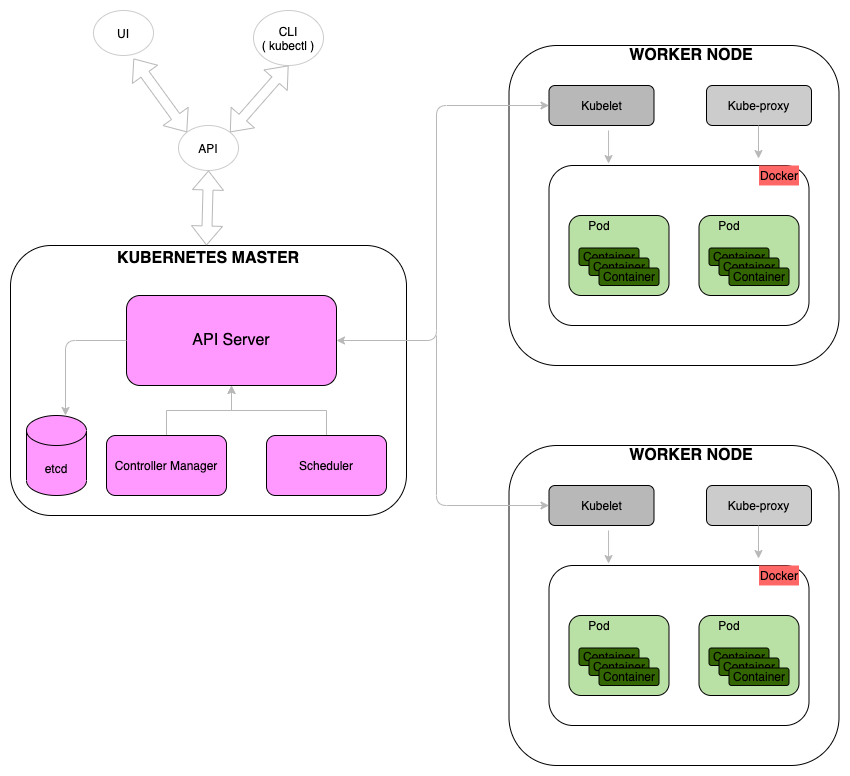

The diagram above was exported from draw.io. Its source (the exported page's mxGraphModel, read from the mxfile embedded in the PNG):
<mxGraphModel dx="1186" dy="704" grid="1" gridSize="10" guides="1" tooltips="1" connect="1" arrows="1" fold="1" page="1" pageScale="1" pageWidth="1654" pageHeight="2336" math="0" shadow="0">
  <root>
    <mxCell id="0" />
    <mxCell id="1" parent="0" />
    <mxCell id="efvxOoszOYCxavNwyG26-1" value="" style="rounded=1;whiteSpace=wrap;html=1;" vertex="1" parent="1">
      <mxGeometry x="100" y="380" width="396" height="270" as="geometry" />
    </mxCell>
    <mxCell id="efvxOoszOYCxavNwyG26-2" value="etcd" style="shape=cylinder3;whiteSpace=wrap;html=1;boundedLbl=1;backgroundOutline=1;size=15;fillColor=#FF99FF;" vertex="1" parent="1">
      <mxGeometry x="116" y="550" width="60" height="80" as="geometry" />
    </mxCell>
    <mxCell id="efvxOoszOYCxavNwyG26-3" value="&lt;font style=&quot;font-size: 16px&quot;&gt;API Server&lt;/font&gt;" style="rounded=1;whiteSpace=wrap;html=1;fillColor=#FF99FF;" vertex="1" parent="1">
      <mxGeometry x="216" y="430" width="210" height="90" as="geometry" />
    </mxCell>
    <mxCell id="efvxOoszOYCxavNwyG26-7" value="" style="edgeStyle=orthogonalEdgeStyle;rounded=0;orthogonalLoop=1;jettySize=auto;html=1;strokeColor=#B8B8B8;" edge="1" parent="1" source="efvxOoszOYCxavNwyG26-4" target="efvxOoszOYCxavNwyG26-3">
      <mxGeometry relative="1" as="geometry" />
    </mxCell>
    <mxCell id="efvxOoszOYCxavNwyG26-4" value="Controller Manager" style="rounded=1;whiteSpace=wrap;html=1;fillColor=#FF99FF;" vertex="1" parent="1">
      <mxGeometry x="196" y="570" width="120" height="60" as="geometry" />
    </mxCell>
    <mxCell id="efvxOoszOYCxavNwyG26-8" value="" style="edgeStyle=orthogonalEdgeStyle;rounded=0;orthogonalLoop=1;jettySize=auto;html=1;strokeColor=#B8B8B8;" edge="1" parent="1" source="efvxOoszOYCxavNwyG26-5" target="efvxOoszOYCxavNwyG26-3">
      <mxGeometry relative="1" as="geometry" />
    </mxCell>
    <mxCell id="efvxOoszOYCxavNwyG26-5" value="Scheduler" style="rounded=1;whiteSpace=wrap;html=1;fillColor=#FF99FF;" vertex="1" parent="1">
      <mxGeometry x="356" y="570" width="120" height="60" as="geometry" />
    </mxCell>
    <mxCell id="efvxOoszOYCxavNwyG26-14" value="" style="endArrow=classic;html=1;entryX=0.65;entryY=0;entryDx=0;entryDy=0;entryPerimeter=0;exitX=0;exitY=0.5;exitDx=0;exitDy=0;strokeColor=#B8B8B8;" edge="1" parent="1" source="efvxOoszOYCxavNwyG26-3" target="efvxOoszOYCxavNwyG26-2">
      <mxGeometry width="50" height="50" relative="1" as="geometry">
        <mxPoint x="406" y="560" as="sourcePoint" />
        <mxPoint x="456" y="510" as="targetPoint" />
        <Array as="points">
          <mxPoint x="155" y="475" />
        </Array>
      </mxGeometry>
    </mxCell>
    <mxCell id="efvxOoszOYCxavNwyG26-16" value="" style="rounded=1;whiteSpace=wrap;html=1;" vertex="1" parent="1">
      <mxGeometry x="598.5" y="180" width="330" height="320" as="geometry" />
    </mxCell>
    <mxCell id="efvxOoszOYCxavNwyG26-18" value="Kubelet" style="rounded=1;whiteSpace=wrap;html=1;fillColor=#B8B8B8;" vertex="1" parent="1">
      <mxGeometry x="638.5" y="220" width="105" height="40" as="geometry" />
    </mxCell>
    <mxCell id="efvxOoszOYCxavNwyG26-19" value="Kube-proxy" style="rounded=1;whiteSpace=wrap;html=1;fillColor=#CCCCCC;" vertex="1" parent="1">
      <mxGeometry x="796" y="220" width="105" height="40" as="geometry" />
    </mxCell>
    <mxCell id="efvxOoszOYCxavNwyG26-20" value="" style="rounded=1;whiteSpace=wrap;html=1;" vertex="1" parent="1">
      <mxGeometry x="638.5" y="300" width="260" height="160" as="geometry" />
    </mxCell>
    <mxCell id="efvxOoszOYCxavNwyG26-27" value="" style="rounded=1;whiteSpace=wrap;html=1;fillColor=#B9E0A5;" vertex="1" parent="1">
      <mxGeometry x="788.5" y="350" width="100" height="80" as="geometry" />
    </mxCell>
    <mxCell id="efvxOoszOYCxavNwyG26-28" value="Container" style="rounded=1;whiteSpace=wrap;html=1;fillColor=#336600;" vertex="1" parent="1">
      <mxGeometry x="798.5" y="382.5" width="60" height="17.5" as="geometry" />
    </mxCell>
    <mxCell id="efvxOoszOYCxavNwyG26-31" value="Container" style="rounded=1;whiteSpace=wrap;html=1;fillColor=#336600;" vertex="1" parent="1">
      <mxGeometry x="808.5" y="392.5" width="60" height="17.5" as="geometry" />
    </mxCell>
    <mxCell id="efvxOoszOYCxavNwyG26-33" value="Pod" style="text;html=1;strokeColor=none;fillColor=none;align=center;verticalAlign=middle;whiteSpace=wrap;rounded=0;" vertex="1" parent="1">
      <mxGeometry x="798.5" y="350" width="40" height="20" as="geometry" />
    </mxCell>
    <mxCell id="efvxOoszOYCxavNwyG26-34" value="" style="rounded=1;whiteSpace=wrap;html=1;fillColor=#B9E0A5;" vertex="1" parent="1">
      <mxGeometry x="658.5" y="350" width="100" height="80" as="geometry" />
    </mxCell>
    <mxCell id="efvxOoszOYCxavNwyG26-35" value="Container" style="rounded=1;whiteSpace=wrap;html=1;fillColor=#336600;" vertex="1" parent="1">
      <mxGeometry x="668.5" y="382.5" width="60" height="17.5" as="geometry" />
    </mxCell>
    <mxCell id="efvxOoszOYCxavNwyG26-36" value="Container" style="rounded=1;whiteSpace=wrap;html=1;fillColor=#336600;" vertex="1" parent="1">
      <mxGeometry x="678.5" y="392.5" width="60" height="17.5" as="geometry" />
    </mxCell>
    <mxCell id="efvxOoszOYCxavNwyG26-37" value="Container" style="rounded=1;whiteSpace=wrap;html=1;fillColor=#336600;" vertex="1" parent="1">
      <mxGeometry x="688.5" y="402.5" width="60" height="17.5" as="geometry" />
    </mxCell>
    <mxCell id="efvxOoszOYCxavNwyG26-38" value="Pod" style="text;html=1;strokeColor=none;fillColor=none;align=center;verticalAlign=middle;whiteSpace=wrap;rounded=0;" vertex="1" parent="1">
      <mxGeometry x="668.5" y="350" width="40" height="20" as="geometry" />
    </mxCell>
    <mxCell id="efvxOoszOYCxavNwyG26-39" value="Docker" style="text;html=1;strokeColor=none;align=center;verticalAlign=middle;whiteSpace=wrap;rounded=0;fillColor=#FF6666;" vertex="1" parent="1">
      <mxGeometry x="848.5" y="300" width="40" height="20" as="geometry" />
    </mxCell>
    <mxCell id="efvxOoszOYCxavNwyG26-59" value="" style="endArrow=classic;startArrow=classic;html=1;shadow=0;strokeColor=#B8B8B8;entryX=0;entryY=0.5;entryDx=0;entryDy=0;exitX=1;exitY=0.5;exitDx=0;exitDy=0;" edge="1" parent="1" source="efvxOoszOYCxavNwyG26-3" target="efvxOoszOYCxavNwyG26-18">
      <mxGeometry width="50" height="50" relative="1" as="geometry">
        <mxPoint x="426" y="430" as="sourcePoint" />
        <mxPoint x="556" y="260" as="targetPoint" />
        <Array as="points">
          <mxPoint x="526" y="475" />
          <mxPoint x="526" y="240" />
        </Array>
      </mxGeometry>
    </mxCell>
    <mxCell id="efvxOoszOYCxavNwyG26-62" value="&lt;b&gt;&lt;font style=&quot;font-size: 16px&quot;&gt;KUBERNETES MASTER&lt;/font&gt;&lt;/b&gt;" style="text;html=1;strokeColor=none;fillColor=none;align=center;verticalAlign=middle;whiteSpace=wrap;rounded=0;" vertex="1" parent="1">
      <mxGeometry x="118" y="382.5" width="360" height="20" as="geometry" />
    </mxCell>
    <mxCell id="efvxOoszOYCxavNwyG26-63" value="&lt;b&gt;&lt;font style=&quot;font-size: 16px&quot;&gt;WORKER NODE&lt;/font&gt;&lt;/b&gt;" style="text;html=1;strokeColor=none;fillColor=none;align=center;verticalAlign=middle;whiteSpace=wrap;rounded=0;" vertex="1" parent="1">
      <mxGeometry x="716" y="180" width="130" height="20" as="geometry" />
    </mxCell>
    <mxCell id="efvxOoszOYCxavNwyG26-66" value="" style="endArrow=classic;html=1;shadow=0;strokeColor=#B8B8B8;entryX=0.229;entryY=-0.012;entryDx=0;entryDy=0;exitX=0.567;exitY=1.125;exitDx=0;exitDy=0;exitPerimeter=0;entryPerimeter=0;" edge="1" parent="1" source="efvxOoszOYCxavNwyG26-18" target="efvxOoszOYCxavNwyG26-20">
      <mxGeometry width="50" height="50" relative="1" as="geometry">
        <mxPoint x="456" y="580" as="sourcePoint" />
        <mxPoint x="506" y="530" as="targetPoint" />
        <Array as="points" />
      </mxGeometry>
    </mxCell>
    <mxCell id="efvxOoszOYCxavNwyG26-68" value="" style="endArrow=classic;html=1;shadow=0;strokeColor=#B8B8B8;entryX=0.229;entryY=-0.012;entryDx=0;entryDy=0;exitX=0.567;exitY=1.125;exitDx=0;exitDy=0;exitPerimeter=0;entryPerimeter=0;" edge="1" parent="1">
      <mxGeometry width="50" height="50" relative="1" as="geometry">
        <mxPoint x="847.9950000000001" y="260" as="sourcePoint" />
        <mxPoint x="848" y="293.08000000000004" as="targetPoint" />
        <Array as="points" />
      </mxGeometry>
    </mxCell>
    <mxCell id="efvxOoszOYCxavNwyG26-71" value="API" style="ellipse;whiteSpace=wrap;html=1;strokeColor=#CCCCCC;" vertex="1" parent="1">
      <mxGeometry x="268" y="260" width="60" height="45" as="geometry" />
    </mxCell>
    <mxCell id="efvxOoszOYCxavNwyG26-75" value="CLI&lt;br&gt;( kubectl )" style="ellipse;whiteSpace=wrap;html=1;strokeColor=#CCCCCC;" vertex="1" parent="1">
      <mxGeometry x="343" y="145" width="70" height="55" as="geometry" />
    </mxCell>
    <mxCell id="efvxOoszOYCxavNwyG26-76" value="UI" style="ellipse;whiteSpace=wrap;html=1;strokeColor=#CCCCCC;" vertex="1" parent="1">
      <mxGeometry x="183" y="145" width="60" height="45" as="geometry" />
    </mxCell>
    <mxCell id="efvxOoszOYCxavNwyG26-78" value="" style="shape=flexArrow;endArrow=classic;startArrow=classic;html=1;shadow=0;strokeColor=#B8B8B8;entryX=0.5;entryY=1;entryDx=0;entryDy=0;" edge="1" parent="1" target="efvxOoszOYCxavNwyG26-71">
      <mxGeometry width="50" height="50" relative="1" as="geometry">
        <mxPoint x="296" y="380" as="sourcePoint" />
        <mxPoint x="346" y="330" as="targetPoint" />
      </mxGeometry>
    </mxCell>
    <mxCell id="efvxOoszOYCxavNwyG26-79" value="" style="shape=flexArrow;endArrow=classic;startArrow=classic;html=1;shadow=0;strokeColor=#B8B8B8;entryX=0.667;entryY=1.067;entryDx=0;entryDy=0;exitX=0;exitY=0;exitDx=0;exitDy=0;entryPerimeter=0;" edge="1" parent="1" source="efvxOoszOYCxavNwyG26-71" target="efvxOoszOYCxavNwyG26-76">
      <mxGeometry width="50" height="50" relative="1" as="geometry">
        <mxPoint x="236" y="295" as="sourcePoint" />
        <mxPoint x="238" y="220" as="targetPoint" />
      </mxGeometry>
    </mxCell>
    <mxCell id="efvxOoszOYCxavNwyG26-80" value="" style="shape=flexArrow;endArrow=classic;startArrow=classic;html=1;shadow=0;strokeColor=#B8B8B8;entryX=0.5;entryY=1;entryDx=0;entryDy=0;exitX=1;exitY=0;exitDx=0;exitDy=0;" edge="1" parent="1" source="efvxOoszOYCxavNwyG26-71" target="efvxOoszOYCxavNwyG26-75">
      <mxGeometry width="50" height="50" relative="1" as="geometry">
        <mxPoint x="366" y="305" as="sourcePoint" />
        <mxPoint x="368" y="230" as="targetPoint" />
      </mxGeometry>
    </mxCell>
    <mxCell id="efvxOoszOYCxavNwyG26-82" value="Container" style="rounded=1;whiteSpace=wrap;html=1;fillColor=#336600;" vertex="1" parent="1">
      <mxGeometry x="818.5" y="402.5" width="60" height="17.5" as="geometry" />
    </mxCell>
    <mxCell id="efvxOoszOYCxavNwyG26-87" value="" style="rounded=1;whiteSpace=wrap;html=1;" vertex="1" parent="1">
      <mxGeometry x="598.5" y="580" width="330" height="320" as="geometry" />
    </mxCell>
    <mxCell id="efvxOoszOYCxavNwyG26-88" value="Kubelet" style="rounded=1;whiteSpace=wrap;html=1;fillColor=#B8B8B8;" vertex="1" parent="1">
      <mxGeometry x="638.5" y="620" width="105" height="40" as="geometry" />
    </mxCell>
    <mxCell id="efvxOoszOYCxavNwyG26-89" value="Kube-proxy" style="rounded=1;whiteSpace=wrap;html=1;fillColor=#CCCCCC;" vertex="1" parent="1">
      <mxGeometry x="796" y="620" width="105" height="40" as="geometry" />
    </mxCell>
    <mxCell id="efvxOoszOYCxavNwyG26-90" value="" style="rounded=1;whiteSpace=wrap;html=1;" vertex="1" parent="1">
      <mxGeometry x="638.5" y="700" width="260" height="160" as="geometry" />
    </mxCell>
    <mxCell id="efvxOoszOYCxavNwyG26-91" value="" style="rounded=1;whiteSpace=wrap;html=1;fillColor=#B9E0A5;" vertex="1" parent="1">
      <mxGeometry x="788.5" y="750" width="100" height="80" as="geometry" />
    </mxCell>
    <mxCell id="efvxOoszOYCxavNwyG26-92" value="Container" style="rounded=1;whiteSpace=wrap;html=1;fillColor=#336600;" vertex="1" parent="1">
      <mxGeometry x="798.5" y="782.5" width="60" height="17.5" as="geometry" />
    </mxCell>
    <mxCell id="efvxOoszOYCxavNwyG26-93" value="Container" style="rounded=1;whiteSpace=wrap;html=1;fillColor=#336600;" vertex="1" parent="1">
      <mxGeometry x="808.5" y="792.5" width="60" height="17.5" as="geometry" />
    </mxCell>
    <mxCell id="efvxOoszOYCxavNwyG26-94" value="Pod" style="text;html=1;strokeColor=none;fillColor=none;align=center;verticalAlign=middle;whiteSpace=wrap;rounded=0;" vertex="1" parent="1">
      <mxGeometry x="798.5" y="750" width="40" height="20" as="geometry" />
    </mxCell>
    <mxCell id="efvxOoszOYCxavNwyG26-95" value="" style="rounded=1;whiteSpace=wrap;html=1;fillColor=#B9E0A5;" vertex="1" parent="1">
      <mxGeometry x="658.5" y="750" width="100" height="80" as="geometry" />
    </mxCell>
    <mxCell id="efvxOoszOYCxavNwyG26-96" value="Container" style="rounded=1;whiteSpace=wrap;html=1;fillColor=#336600;" vertex="1" parent="1">
      <mxGeometry x="668.5" y="782.5" width="60" height="17.5" as="geometry" />
    </mxCell>
    <mxCell id="efvxOoszOYCxavNwyG26-97" value="Container" style="rounded=1;whiteSpace=wrap;html=1;fillColor=#336600;" vertex="1" parent="1">
      <mxGeometry x="678.5" y="792.5" width="60" height="17.5" as="geometry" />
    </mxCell>
    <mxCell id="efvxOoszOYCxavNwyG26-98" value="Container" style="rounded=1;whiteSpace=wrap;html=1;fillColor=#336600;" vertex="1" parent="1">
      <mxGeometry x="688.5" y="802.5" width="60" height="17.5" as="geometry" />
    </mxCell>
    <mxCell id="efvxOoszOYCxavNwyG26-99" value="Pod" style="text;html=1;strokeColor=none;fillColor=none;align=center;verticalAlign=middle;whiteSpace=wrap;rounded=0;" vertex="1" parent="1">
      <mxGeometry x="668.5" y="750" width="40" height="20" as="geometry" />
    </mxCell>
    <mxCell id="efvxOoszOYCxavNwyG26-100" value="Docker" style="text;html=1;strokeColor=none;align=center;verticalAlign=middle;whiteSpace=wrap;rounded=0;fillColor=#FF6666;" vertex="1" parent="1">
      <mxGeometry x="848.5" y="700" width="40" height="20" as="geometry" />
    </mxCell>
    <mxCell id="efvxOoszOYCxavNwyG26-101" value="&lt;b&gt;&lt;font style=&quot;font-size: 16px&quot;&gt;WORKER NODE&lt;/font&gt;&lt;/b&gt;" style="text;html=1;strokeColor=none;fillColor=none;align=center;verticalAlign=middle;whiteSpace=wrap;rounded=0;" vertex="1" parent="1">
      <mxGeometry x="716" y="580" width="130" height="20" as="geometry" />
    </mxCell>
    <mxCell id="efvxOoszOYCxavNwyG26-102" value="" style="endArrow=classic;html=1;shadow=0;strokeColor=#B8B8B8;entryX=0.229;entryY=-0.012;entryDx=0;entryDy=0;exitX=0.567;exitY=1.125;exitDx=0;exitDy=0;exitPerimeter=0;entryPerimeter=0;" edge="1" parent="1" source="efvxOoszOYCxavNwyG26-88" target="efvxOoszOYCxavNwyG26-90">
      <mxGeometry width="50" height="50" relative="1" as="geometry">
        <mxPoint x="456" y="980" as="sourcePoint" />
        <mxPoint x="506" y="930" as="targetPoint" />
        <Array as="points" />
      </mxGeometry>
    </mxCell>
    <mxCell id="efvxOoszOYCxavNwyG26-103" value="" style="endArrow=classic;html=1;shadow=0;strokeColor=#B8B8B8;entryX=0.229;entryY=-0.012;entryDx=0;entryDy=0;exitX=0.567;exitY=1.125;exitDx=0;exitDy=0;exitPerimeter=0;entryPerimeter=0;" edge="1" parent="1">
      <mxGeometry width="50" height="50" relative="1" as="geometry">
        <mxPoint x="847.9950000000001" y="660" as="sourcePoint" />
        <mxPoint x="848" y="693.08" as="targetPoint" />
        <Array as="points" />
      </mxGeometry>
    </mxCell>
    <mxCell id="efvxOoszOYCxavNwyG26-104" value="Container" style="rounded=1;whiteSpace=wrap;html=1;fillColor=#336600;" vertex="1" parent="1">
      <mxGeometry x="818.5" y="802.5" width="60" height="17.5" as="geometry" />
    </mxCell>
    <mxCell id="efvxOoszOYCxavNwyG26-105" value="" style="endArrow=classic;html=1;shadow=0;strokeColor=#B8B8B8;entryX=0;entryY=0.5;entryDx=0;entryDy=0;" edge="1" parent="1" target="efvxOoszOYCxavNwyG26-88">
      <mxGeometry width="50" height="50" relative="1" as="geometry">
        <mxPoint x="526" y="470" as="sourcePoint" />
        <mxPoint x="506" y="580" as="targetPoint" />
        <Array as="points">
          <mxPoint x="526" y="640" />
        </Array>
      </mxGeometry>
    </mxCell>
  </root>
</mxGraphModel>